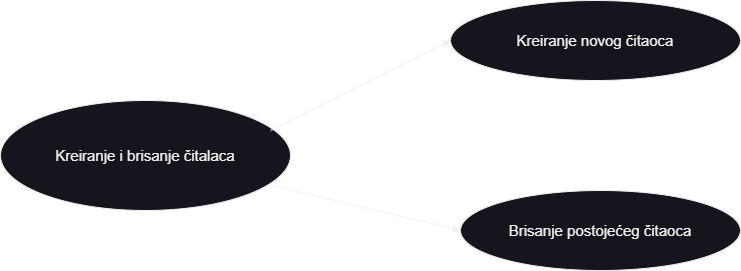

The diagram above was exported from draw.io. Its source (the exported page's mxGraphModel, read from the mxfile embedded in the PNG):
<mxGraphModel dx="1036" dy="606" grid="1" gridSize="10" guides="1" tooltips="1" connect="1" arrows="1" fold="1" page="1" pageScale="1" pageWidth="850" pageHeight="1100" math="0" shadow="0">
  <root>
    <mxCell id="0" />
    <mxCell id="1" parent="0" />
    <mxCell id="3pfyGu1Bz1Kl3k0oJ5lH-1" value="Kreiranje i brisanje čitalaca" style="ellipse;whiteSpace=wrap;html=1;fontSize=15;" parent="1" vertex="1">
      <mxGeometry x="40" y="240" width="290" height="110" as="geometry" />
    </mxCell>
    <mxCell id="3pfyGu1Bz1Kl3k0oJ5lH-2" value="Kreiranje novog&amp;nbsp;čitaoca " style="ellipse;whiteSpace=wrap;html=1;fontSize=15;" parent="1" vertex="1">
      <mxGeometry x="490" y="140" width="290" height="80" as="geometry" />
    </mxCell>
    <mxCell id="3pfyGu1Bz1Kl3k0oJ5lH-3" value="Brisanje postojećeg čitaoca " style="ellipse;whiteSpace=wrap;html=1;fontSize=15;" parent="1" vertex="1">
      <mxGeometry x="500" y="330" width="280" height="80" as="geometry" />
    </mxCell>
    <mxCell id="3pfyGu1Bz1Kl3k0oJ5lH-4" value="" style="endArrow=classic;html=1;rounded=0;entryX=0;entryY=0.5;entryDx=0;entryDy=0;exitX=0.931;exitY=0.273;exitDx=0;exitDy=0;exitPerimeter=0;fontSize=13;" parent="1" source="3pfyGu1Bz1Kl3k0oJ5lH-1" target="3pfyGu1Bz1Kl3k0oJ5lH-2" edge="1">
      <mxGeometry width="50" height="50" relative="1" as="geometry">
        <mxPoint x="400" y="340" as="sourcePoint" />
        <mxPoint x="450" y="290" as="targetPoint" />
      </mxGeometry>
    </mxCell>
    <mxCell id="3pfyGu1Bz1Kl3k0oJ5lH-5" value="" style="endArrow=classic;html=1;rounded=0;entryX=0;entryY=0.5;entryDx=0;entryDy=0;fontSize=13;" parent="1" source="3pfyGu1Bz1Kl3k0oJ5lH-1" target="3pfyGu1Bz1Kl3k0oJ5lH-3" edge="1">
      <mxGeometry width="50" height="50" relative="1" as="geometry">
        <mxPoint x="320" y="280" as="sourcePoint" />
        <mxPoint x="500" y="190" as="targetPoint" />
      </mxGeometry>
    </mxCell>
  </root>
</mxGraphModel>